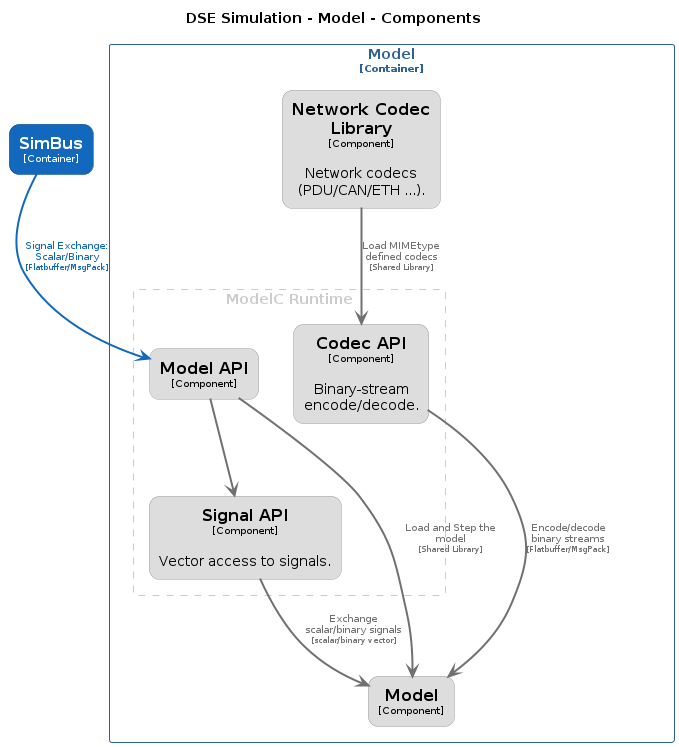

The diagram above was rendered by PlantUML. Its source (embedded in the PNG):
@startuml
set separator none
title DSE Simulation - Model - Components

top to bottom direction

skinparam {
  arrowFontSize 10
  defaultTextAlignment center
  wrapWidth 200
  maxMessageSize 100
}

hide stereotype

skinparam rectangle<<DSESimulation.Model.CodecAPI>> {
  BackgroundColor #dddddd
  FontColor #000000
  BorderColor #9a9a9a
  roundCorner 20
  shadowing false
}
skinparam rectangle<<DSESimulation.Model.Model>> {
  BackgroundColor #dddddd
  FontColor #000000
  BorderColor #9a9a9a
  roundCorner 20
  shadowing false
}
skinparam rectangle<<DSESimulation.Model.ModelAPI>> {
  BackgroundColor #dddddd
  FontColor #000000
  BorderColor #9a9a9a
  roundCorner 20
  shadowing false
}
skinparam rectangle<<DSESimulation.Model.NetworkCodecLibrary>> {
  BackgroundColor #dddddd
  FontColor #000000
  BorderColor #9a9a9a
  roundCorner 20
  shadowing false
}
skinparam rectangle<<DSESimulation.Model.SignalAPI>> {
  BackgroundColor #dddddd
  FontColor #000000
  BorderColor #9a9a9a
  roundCorner 20
  shadowing false
}
skinparam rectangle<<DSESimulation.SimBus>> {
  BackgroundColor #1168bd
  FontColor #ffffff
  BorderColor #0b4884
  roundCorner 20
  shadowing false
}
skinparam rectangle<<DSESimulation.Model>> {
  BorderColor #2e6295
  FontColor #2e6295
  shadowing false
}

rectangle "==SimBus\n<size:10>[Container]</size>" <<DSESimulation.SimBus>> as DSESimulation.SimBus

rectangle "Model\n<size:10>[Container]</size>" <<DSESimulation.Model>> {
  rectangle "ModelC Runtime" <<group1>> as group1 {
    skinparam RectangleBorderColor<<group1>> #cccccc
    skinparam RectangleFontColor<<group1>> #cccccc
    skinparam RectangleBorderStyle<<group1>> dashed

    rectangle "==Codec API\n<size:10>[Component]</size>\n\nBinary-stream encode/decode." <<DSESimulation.Model.CodecAPI>> as DSESimulation.Model.CodecAPI
    rectangle "==Model API\n<size:10>[Component]</size>" <<DSESimulation.Model.ModelAPI>> as DSESimulation.Model.ModelAPI
    rectangle "==Signal API\n<size:10>[Component]</size>\n\nVector access to signals." <<DSESimulation.Model.SignalAPI>> as DSESimulation.Model.SignalAPI
  }

  rectangle "==Model\n<size:10>[Component]</size>" <<DSESimulation.Model.Model>> as DSESimulation.Model.Model
  rectangle "==Network Codec Library\n<size:10>[Component]</size>\n\nNetwork codecs (PDU/CAN/ETH ...)." <<DSESimulation.Model.NetworkCodecLibrary>> as DSESimulation.Model.NetworkCodecLibrary
}

DSESimulation.Model.NetworkCodecLibrary -[#707070,thickness=2]-> DSESimulation.Model.CodecAPI : "<color:#707070>Load MIMEtype defined codecs\n<color:#707070><size:8>[Shared Library]</size>"
DSESimulation.Model.ModelAPI -[#707070,thickness=2]-> DSESimulation.Model.Model : "<color:#707070>Load and Step the model\n<color:#707070><size:8>[Shared Library]</size>"
DSESimulation.Model.SignalAPI -[#707070,thickness=2]-> DSESimulation.Model.Model : "<color:#707070>Exchange scalar/binary signals\n<color:#707070><size:8>[scalar/binary vector]</size>"
DSESimulation.Model.CodecAPI -[#707070,thickness=2]-> DSESimulation.Model.Model : "<color:#707070>Encode/decode binary streams\n<color:#707070><size:8>[Flatbuffer/MsgPack]</size>"
DSESimulation.SimBus -[#1168bd,thickness=2]-> DSESimulation.Model.ModelAPI : "<color:#1168bd>Signal Exchange: Scalar/Binary\n<color:#1168bd><size:8>[Flatbuffer/MsgPack]</size>"
DSESimulation.Model.ModelAPI -[#707070,thickness=2]-> DSESimulation.Model.SignalAPI : "<color:#707070>"
@enduml